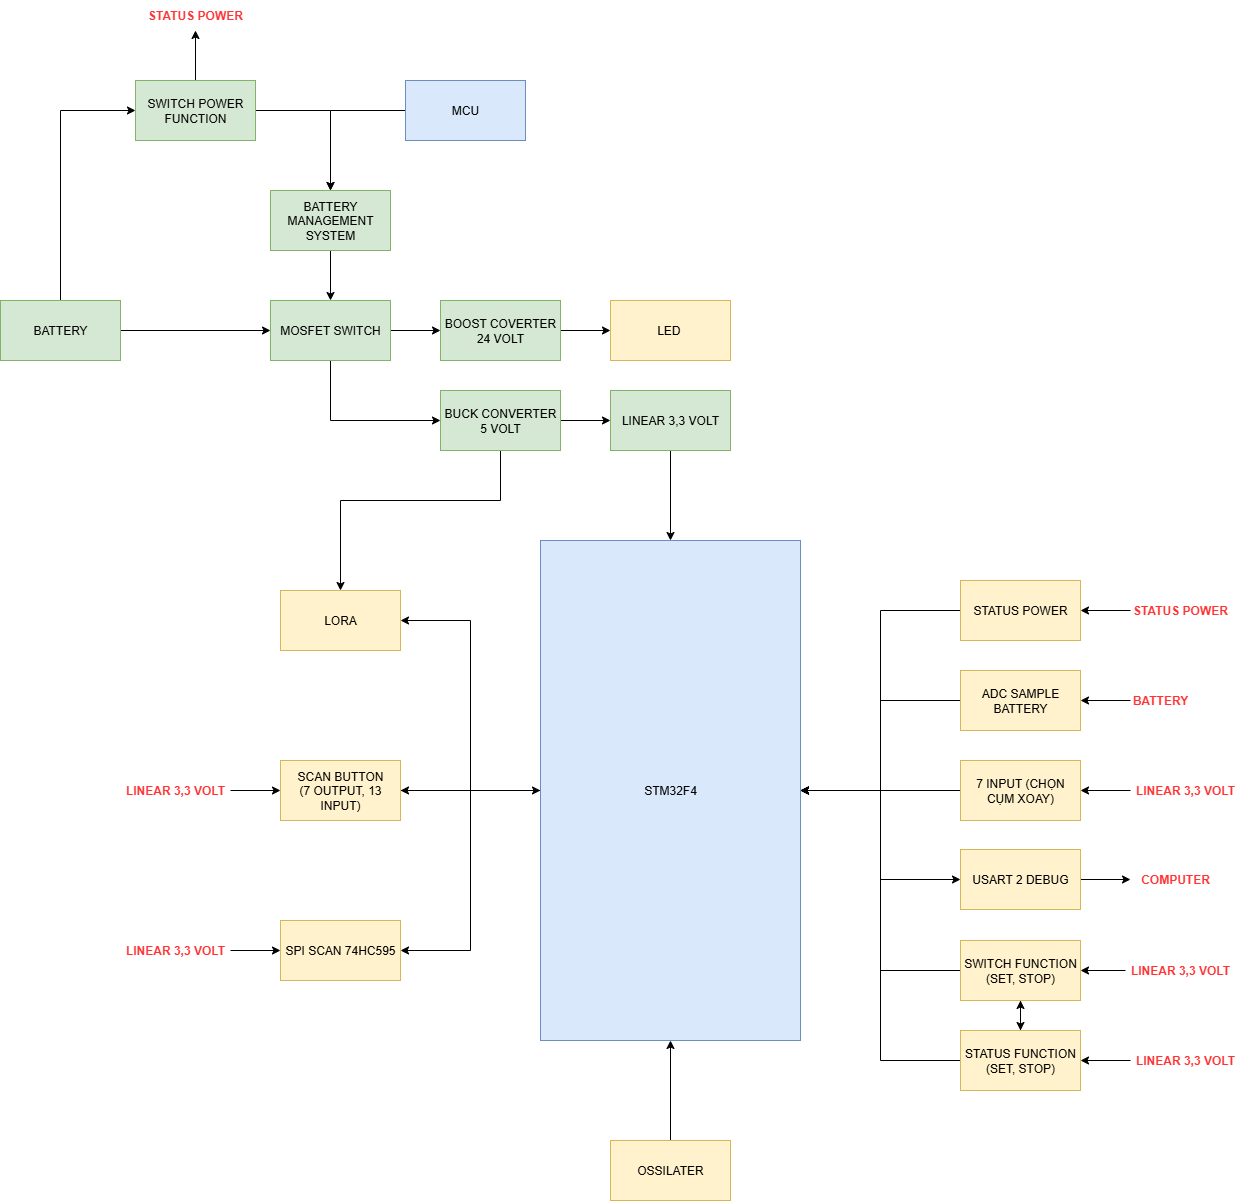

The diagram above was exported from draw.io. Its source (the exported page's mxGraphModel, read from the mxfile embedded in the PNG):
<mxGraphModel dx="2587" dy="2157" grid="1" gridSize="10" guides="1" tooltips="1" connect="1" arrows="1" fold="1" page="1" pageScale="1" pageWidth="850" pageHeight="1100" math="0" shadow="0">
  <root>
    <mxCell id="0" />
    <mxCell id="1" parent="0" />
    <mxCell id="2f0QVblKcXH1mCU35ArY-3" style="edgeStyle=orthogonalEdgeStyle;rounded=0;orthogonalLoop=1;jettySize=auto;html=1;" edge="1" parent="1" source="2f0QVblKcXH1mCU35ArY-1" target="2f0QVblKcXH1mCU35ArY-2">
      <mxGeometry relative="1" as="geometry" />
    </mxCell>
    <mxCell id="2f0QVblKcXH1mCU35ArY-5" style="edgeStyle=orthogonalEdgeStyle;rounded=0;orthogonalLoop=1;jettySize=auto;html=1;entryX=1;entryY=0.5;entryDx=0;entryDy=0;" edge="1" parent="1" source="2f0QVblKcXH1mCU35ArY-1" target="2f0QVblKcXH1mCU35ArY-4">
      <mxGeometry relative="1" as="geometry" />
    </mxCell>
    <mxCell id="2f0QVblKcXH1mCU35ArY-7" style="edgeStyle=orthogonalEdgeStyle;rounded=0;orthogonalLoop=1;jettySize=auto;html=1;entryX=1;entryY=0.5;entryDx=0;entryDy=0;" edge="1" parent="1" source="2f0QVblKcXH1mCU35ArY-1" target="2f0QVblKcXH1mCU35ArY-6">
      <mxGeometry relative="1" as="geometry" />
    </mxCell>
    <mxCell id="2f0QVblKcXH1mCU35ArY-65" style="edgeStyle=orthogonalEdgeStyle;rounded=0;orthogonalLoop=1;jettySize=auto;html=1;entryX=0;entryY=0.5;entryDx=0;entryDy=0;" edge="1" parent="1" source="2f0QVblKcXH1mCU35ArY-1" target="2f0QVblKcXH1mCU35ArY-64">
      <mxGeometry relative="1" as="geometry" />
    </mxCell>
    <mxCell id="2f0QVblKcXH1mCU35ArY-1" value="STM32F4" style="rounded=0;whiteSpace=wrap;html=1;fillColor=#dae8fc;strokeColor=#6c8ebf;" vertex="1" parent="1">
      <mxGeometry x="370" y="40" width="260" height="500" as="geometry" />
    </mxCell>
    <mxCell id="2f0QVblKcXH1mCU35ArY-2" value="LORA" style="rounded=0;whiteSpace=wrap;html=1;fillColor=#fff2cc;strokeColor=#d6b656;" vertex="1" parent="1">
      <mxGeometry x="110" y="90" width="120" height="60" as="geometry" />
    </mxCell>
    <mxCell id="2f0QVblKcXH1mCU35ArY-22" style="edgeStyle=orthogonalEdgeStyle;rounded=0;orthogonalLoop=1;jettySize=auto;html=1;" edge="1" parent="1" source="2f0QVblKcXH1mCU35ArY-4" target="2f0QVblKcXH1mCU35ArY-1">
      <mxGeometry relative="1" as="geometry" />
    </mxCell>
    <mxCell id="2f0QVblKcXH1mCU35ArY-4" value="SCAN BUTTON&lt;div&gt;(7 OUTPUT, 13 INPUT)&lt;/div&gt;" style="rounded=0;whiteSpace=wrap;html=1;fillColor=#fff2cc;strokeColor=#d6b656;" vertex="1" parent="1">
      <mxGeometry x="110" y="260" width="120" height="60" as="geometry" />
    </mxCell>
    <mxCell id="2f0QVblKcXH1mCU35ArY-6" value="SPI SCAN 74HC595" style="rounded=0;whiteSpace=wrap;html=1;fillColor=#fff2cc;strokeColor=#d6b656;" vertex="1" parent="1">
      <mxGeometry x="110" y="420" width="120" height="60" as="geometry" />
    </mxCell>
    <mxCell id="2f0QVblKcXH1mCU35ArY-21" style="edgeStyle=orthogonalEdgeStyle;rounded=0;orthogonalLoop=1;jettySize=auto;html=1;entryX=1;entryY=0.5;entryDx=0;entryDy=0;" edge="1" parent="1" source="2f0QVblKcXH1mCU35ArY-8" target="2f0QVblKcXH1mCU35ArY-1">
      <mxGeometry relative="1" as="geometry" />
    </mxCell>
    <mxCell id="2f0QVblKcXH1mCU35ArY-8" value="7 INPUT (CHỌN CỤM XOAY)" style="rounded=0;whiteSpace=wrap;html=1;strokeColor=#d6b656;fillColor=#fff2cc;" vertex="1" parent="1">
      <mxGeometry x="790" y="260" width="120" height="60" as="geometry" />
    </mxCell>
    <mxCell id="2f0QVblKcXH1mCU35ArY-14" style="edgeStyle=orthogonalEdgeStyle;rounded=0;orthogonalLoop=1;jettySize=auto;html=1;entryX=0;entryY=0.5;entryDx=0;entryDy=0;" edge="1" parent="1" source="2f0QVblKcXH1mCU35ArY-12" target="2f0QVblKcXH1mCU35ArY-13">
      <mxGeometry relative="1" as="geometry" />
    </mxCell>
    <mxCell id="2f0QVblKcXH1mCU35ArY-17" style="edgeStyle=orthogonalEdgeStyle;rounded=0;orthogonalLoop=1;jettySize=auto;html=1;entryX=0;entryY=0.5;entryDx=0;entryDy=0;" edge="1" parent="1" source="2f0QVblKcXH1mCU35ArY-12" target="2f0QVblKcXH1mCU35ArY-16">
      <mxGeometry relative="1" as="geometry">
        <Array as="points">
          <mxPoint x="160" y="-80" />
        </Array>
      </mxGeometry>
    </mxCell>
    <mxCell id="2f0QVblKcXH1mCU35ArY-12" value="MOSFET SWITCH" style="rounded=0;whiteSpace=wrap;html=1;fillColor=#d5e8d4;strokeColor=#82b366;" vertex="1" parent="1">
      <mxGeometry x="100" y="-200" width="120" height="60" as="geometry" />
    </mxCell>
    <mxCell id="2f0QVblKcXH1mCU35ArY-38" value="" style="edgeStyle=orthogonalEdgeStyle;rounded=0;orthogonalLoop=1;jettySize=auto;html=1;" edge="1" parent="1" source="2f0QVblKcXH1mCU35ArY-13" target="2f0QVblKcXH1mCU35ArY-37">
      <mxGeometry relative="1" as="geometry" />
    </mxCell>
    <mxCell id="2f0QVblKcXH1mCU35ArY-13" value="BOOST COVERTER 24 VOLT" style="rounded=0;whiteSpace=wrap;html=1;fillColor=#d5e8d4;strokeColor=#82b366;" vertex="1" parent="1">
      <mxGeometry x="270" y="-200" width="120" height="60" as="geometry" />
    </mxCell>
    <mxCell id="2f0QVblKcXH1mCU35ArY-19" style="edgeStyle=orthogonalEdgeStyle;rounded=0;orthogonalLoop=1;jettySize=auto;html=1;entryX=0;entryY=0.5;entryDx=0;entryDy=0;" edge="1" parent="1" source="2f0QVblKcXH1mCU35ArY-16" target="2f0QVblKcXH1mCU35ArY-18">
      <mxGeometry relative="1" as="geometry" />
    </mxCell>
    <mxCell id="2f0QVblKcXH1mCU35ArY-52" style="edgeStyle=orthogonalEdgeStyle;rounded=0;orthogonalLoop=1;jettySize=auto;html=1;entryX=0.5;entryY=0;entryDx=0;entryDy=0;" edge="1" parent="1" source="2f0QVblKcXH1mCU35ArY-16" target="2f0QVblKcXH1mCU35ArY-2">
      <mxGeometry relative="1" as="geometry">
        <Array as="points">
          <mxPoint x="330" />
          <mxPoint x="170" />
        </Array>
      </mxGeometry>
    </mxCell>
    <mxCell id="2f0QVblKcXH1mCU35ArY-16" value="BUCK CONVERTER 5 VOLT" style="rounded=0;whiteSpace=wrap;html=1;fillColor=#d5e8d4;strokeColor=#82b366;" vertex="1" parent="1">
      <mxGeometry x="270" y="-110" width="120" height="60" as="geometry" />
    </mxCell>
    <mxCell id="2f0QVblKcXH1mCU35ArY-20" style="edgeStyle=orthogonalEdgeStyle;rounded=0;orthogonalLoop=1;jettySize=auto;html=1;entryX=0.5;entryY=0;entryDx=0;entryDy=0;" edge="1" parent="1" source="2f0QVblKcXH1mCU35ArY-18" target="2f0QVblKcXH1mCU35ArY-1">
      <mxGeometry relative="1" as="geometry" />
    </mxCell>
    <mxCell id="2f0QVblKcXH1mCU35ArY-18" value="LINEAR 3,3 VOLT" style="rounded=0;whiteSpace=wrap;html=1;fillColor=#d5e8d4;strokeColor=#82b366;" vertex="1" parent="1">
      <mxGeometry x="440" y="-110" width="120" height="60" as="geometry" />
    </mxCell>
    <mxCell id="2f0QVblKcXH1mCU35ArY-32" value="" style="edgeStyle=orthogonalEdgeStyle;rounded=0;orthogonalLoop=1;jettySize=auto;html=1;" edge="1" parent="1" source="2f0QVblKcXH1mCU35ArY-24" target="2f0QVblKcXH1mCU35ArY-12">
      <mxGeometry relative="1" as="geometry" />
    </mxCell>
    <mxCell id="2f0QVblKcXH1mCU35ArY-43" style="edgeStyle=orthogonalEdgeStyle;rounded=0;orthogonalLoop=1;jettySize=auto;html=1;entryX=0;entryY=0.5;entryDx=0;entryDy=0;" edge="1" parent="1" source="2f0QVblKcXH1mCU35ArY-24" target="2f0QVblKcXH1mCU35ArY-27">
      <mxGeometry relative="1" as="geometry">
        <Array as="points">
          <mxPoint x="-110" y="-390" />
        </Array>
      </mxGeometry>
    </mxCell>
    <mxCell id="2f0QVblKcXH1mCU35ArY-24" value="BATTERY" style="rounded=0;whiteSpace=wrap;html=1;fillColor=#d5e8d4;strokeColor=#82b366;" vertex="1" parent="1">
      <mxGeometry x="-170" y="-200" width="120" height="60" as="geometry" />
    </mxCell>
    <mxCell id="2f0QVblKcXH1mCU35ArY-30" value="" style="edgeStyle=orthogonalEdgeStyle;rounded=0;orthogonalLoop=1;jettySize=auto;html=1;" edge="1" parent="1" source="2f0QVblKcXH1mCU35ArY-27" target="2f0QVblKcXH1mCU35ArY-29">
      <mxGeometry relative="1" as="geometry" />
    </mxCell>
    <mxCell id="2f0QVblKcXH1mCU35ArY-58" value="" style="edgeStyle=orthogonalEdgeStyle;rounded=0;orthogonalLoop=1;jettySize=auto;html=1;" edge="1" parent="1" source="2f0QVblKcXH1mCU35ArY-27">
      <mxGeometry relative="1" as="geometry">
        <mxPoint x="25" y="-470" as="targetPoint" />
      </mxGeometry>
    </mxCell>
    <mxCell id="2f0QVblKcXH1mCU35ArY-27" value="SWITCH POWER FUNCTION" style="rounded=0;whiteSpace=wrap;html=1;fillColor=#d5e8d4;strokeColor=#82b366;" vertex="1" parent="1">
      <mxGeometry x="-35" y="-420" width="120" height="60" as="geometry" />
    </mxCell>
    <mxCell id="2f0QVblKcXH1mCU35ArY-31" value="" style="edgeStyle=orthogonalEdgeStyle;rounded=0;orthogonalLoop=1;jettySize=auto;html=1;" edge="1" parent="1" source="2f0QVblKcXH1mCU35ArY-29" target="2f0QVblKcXH1mCU35ArY-12">
      <mxGeometry relative="1" as="geometry" />
    </mxCell>
    <mxCell id="2f0QVblKcXH1mCU35ArY-29" value="BATTERY MANAGEMENT SYSTEM" style="rounded=0;whiteSpace=wrap;html=1;fillColor=#d5e8d4;strokeColor=#82b366;" vertex="1" parent="1">
      <mxGeometry x="100" y="-310" width="120" height="60" as="geometry" />
    </mxCell>
    <mxCell id="2f0QVblKcXH1mCU35ArY-36" style="edgeStyle=orthogonalEdgeStyle;rounded=0;orthogonalLoop=1;jettySize=auto;html=1;entryX=0.5;entryY=0;entryDx=0;entryDy=0;" edge="1" parent="1" source="2f0QVblKcXH1mCU35ArY-33" target="2f0QVblKcXH1mCU35ArY-29">
      <mxGeometry relative="1" as="geometry" />
    </mxCell>
    <mxCell id="2f0QVblKcXH1mCU35ArY-33" value="MCU" style="rounded=0;whiteSpace=wrap;html=1;fillColor=#dae8fc;strokeColor=#6c8ebf;" vertex="1" parent="1">
      <mxGeometry x="235" y="-420" width="120" height="60" as="geometry" />
    </mxCell>
    <mxCell id="2f0QVblKcXH1mCU35ArY-37" value="LED&amp;nbsp;" style="rounded=0;whiteSpace=wrap;html=1;fillColor=#fff2cc;strokeColor=#d6b656;" vertex="1" parent="1">
      <mxGeometry x="440" y="-200" width="120" height="60" as="geometry" />
    </mxCell>
    <mxCell id="2f0QVblKcXH1mCU35ArY-40" style="edgeStyle=orthogonalEdgeStyle;rounded=0;orthogonalLoop=1;jettySize=auto;html=1;entryX=1;entryY=0.5;entryDx=0;entryDy=0;" edge="1" parent="1" source="2f0QVblKcXH1mCU35ArY-39" target="2f0QVblKcXH1mCU35ArY-1">
      <mxGeometry relative="1" as="geometry" />
    </mxCell>
    <mxCell id="2f0QVblKcXH1mCU35ArY-39" value="ADC SAMPLE BATTERY" style="rounded=0;whiteSpace=wrap;html=1;strokeColor=#d6b656;fillColor=#fff2cc;" vertex="1" parent="1">
      <mxGeometry x="790" y="170" width="120" height="60" as="geometry" />
    </mxCell>
    <mxCell id="2f0QVblKcXH1mCU35ArY-42" value="" style="edgeStyle=orthogonalEdgeStyle;rounded=0;orthogonalLoop=1;jettySize=auto;html=1;" edge="1" parent="1" source="2f0QVblKcXH1mCU35ArY-41" target="2f0QVblKcXH1mCU35ArY-39">
      <mxGeometry relative="1" as="geometry" />
    </mxCell>
    <mxCell id="2f0QVblKcXH1mCU35ArY-41" value="BATTERY" style="text;html=1;align=center;verticalAlign=middle;whiteSpace=wrap;rounded=0;fillColor=none;fontColor=#FF3333;fontStyle=1" vertex="1" parent="1">
      <mxGeometry x="960" y="185" width="60" height="30" as="geometry" />
    </mxCell>
    <mxCell id="2f0QVblKcXH1mCU35ArY-50" value="" style="edgeStyle=orthogonalEdgeStyle;rounded=0;orthogonalLoop=1;jettySize=auto;html=1;" edge="1" parent="1" source="2f0QVblKcXH1mCU35ArY-47" target="2f0QVblKcXH1mCU35ArY-4">
      <mxGeometry relative="1" as="geometry" />
    </mxCell>
    <mxCell id="2f0QVblKcXH1mCU35ArY-47" value="LINEAR 3,3 VOLT" style="text;html=1;align=center;verticalAlign=middle;whiteSpace=wrap;rounded=0;fillColor=none;fontColor=#FF3333;fontStyle=1" vertex="1" parent="1">
      <mxGeometry x="-50" y="275" width="110" height="30" as="geometry" />
    </mxCell>
    <mxCell id="2f0QVblKcXH1mCU35ArY-51" value="" style="edgeStyle=orthogonalEdgeStyle;rounded=0;orthogonalLoop=1;jettySize=auto;html=1;" edge="1" parent="1" source="2f0QVblKcXH1mCU35ArY-48" target="2f0QVblKcXH1mCU35ArY-6">
      <mxGeometry relative="1" as="geometry" />
    </mxCell>
    <mxCell id="2f0QVblKcXH1mCU35ArY-48" value="LINEAR 3,3 VOLT" style="text;html=1;align=center;verticalAlign=middle;whiteSpace=wrap;rounded=0;fillColor=none;fontColor=#FF3333;fontStyle=1" vertex="1" parent="1">
      <mxGeometry x="-50" y="435" width="110" height="30" as="geometry" />
    </mxCell>
    <mxCell id="2f0QVblKcXH1mCU35ArY-54" value="" style="edgeStyle=orthogonalEdgeStyle;rounded=0;orthogonalLoop=1;jettySize=auto;html=1;" edge="1" parent="1" source="2f0QVblKcXH1mCU35ArY-53" target="2f0QVblKcXH1mCU35ArY-8">
      <mxGeometry relative="1" as="geometry" />
    </mxCell>
    <mxCell id="2f0QVblKcXH1mCU35ArY-53" value="LINEAR 3,3 VOLT" style="text;html=1;align=center;verticalAlign=middle;whiteSpace=wrap;rounded=0;fillColor=none;fontColor=#FF3333;fontStyle=1" vertex="1" parent="1">
      <mxGeometry x="960" y="275" width="110" height="30" as="geometry" />
    </mxCell>
    <mxCell id="2f0QVblKcXH1mCU35ArY-56" value="" style="edgeStyle=orthogonalEdgeStyle;rounded=0;orthogonalLoop=1;jettySize=auto;html=1;" edge="1" parent="1" source="2f0QVblKcXH1mCU35ArY-55" target="2f0QVblKcXH1mCU35ArY-1">
      <mxGeometry relative="1" as="geometry" />
    </mxCell>
    <mxCell id="2f0QVblKcXH1mCU35ArY-55" value="OSSILATER" style="rounded=0;whiteSpace=wrap;html=1;strokeColor=#d6b656;fillColor=#fff2cc;" vertex="1" parent="1">
      <mxGeometry x="440" y="640" width="120" height="60" as="geometry" />
    </mxCell>
    <mxCell id="2f0QVblKcXH1mCU35ArY-60" style="edgeStyle=orthogonalEdgeStyle;rounded=0;orthogonalLoop=1;jettySize=auto;html=1;entryX=1;entryY=0.5;entryDx=0;entryDy=0;" edge="1" parent="1" source="2f0QVblKcXH1mCU35ArY-59" target="2f0QVblKcXH1mCU35ArY-1">
      <mxGeometry relative="1" as="geometry" />
    </mxCell>
    <mxCell id="2f0QVblKcXH1mCU35ArY-59" value="STATUS POWER" style="rounded=0;whiteSpace=wrap;html=1;fillColor=#fff2cc;strokeColor=#d6b656;" vertex="1" parent="1">
      <mxGeometry x="790" y="80" width="120" height="60" as="geometry" />
    </mxCell>
    <mxCell id="2f0QVblKcXH1mCU35ArY-61" value="STATUS POWER" style="text;html=1;align=center;verticalAlign=middle;whiteSpace=wrap;rounded=0;fontColor=#FF3333;fontStyle=1" vertex="1" parent="1">
      <mxGeometry x="-25" y="-500" width="100" height="30" as="geometry" />
    </mxCell>
    <mxCell id="2f0QVblKcXH1mCU35ArY-63" value="" style="edgeStyle=orthogonalEdgeStyle;rounded=0;orthogonalLoop=1;jettySize=auto;html=1;" edge="1" parent="1" source="2f0QVblKcXH1mCU35ArY-62" target="2f0QVblKcXH1mCU35ArY-59">
      <mxGeometry relative="1" as="geometry" />
    </mxCell>
    <mxCell id="2f0QVblKcXH1mCU35ArY-62" value="STATUS POWER" style="text;html=1;align=center;verticalAlign=middle;whiteSpace=wrap;rounded=0;fontColor=#FF3333;fontStyle=1" vertex="1" parent="1">
      <mxGeometry x="960" y="95" width="100" height="30" as="geometry" />
    </mxCell>
    <mxCell id="2f0QVblKcXH1mCU35ArY-67" value="" style="edgeStyle=orthogonalEdgeStyle;rounded=0;orthogonalLoop=1;jettySize=auto;html=1;" edge="1" parent="1" source="2f0QVblKcXH1mCU35ArY-64" target="2f0QVblKcXH1mCU35ArY-66">
      <mxGeometry relative="1" as="geometry" />
    </mxCell>
    <mxCell id="2f0QVblKcXH1mCU35ArY-64" value="USART 2 DEBUG" style="rounded=0;whiteSpace=wrap;html=1;strokeColor=#d6b656;fillColor=#fff2cc;" vertex="1" parent="1">
      <mxGeometry x="790" y="349" width="120" height="60" as="geometry" />
    </mxCell>
    <mxCell id="2f0QVblKcXH1mCU35ArY-66" value="COMPUTER" style="text;html=1;align=center;verticalAlign=middle;whiteSpace=wrap;rounded=0;fillColor=none;fontColor=#FF3333;fontStyle=1" vertex="1" parent="1">
      <mxGeometry x="960" y="364" width="90" height="30" as="geometry" />
    </mxCell>
    <mxCell id="2f0QVblKcXH1mCU35ArY-71" style="edgeStyle=orthogonalEdgeStyle;rounded=0;orthogonalLoop=1;jettySize=auto;html=1;" edge="1" parent="1" source="2f0QVblKcXH1mCU35ArY-68">
      <mxGeometry relative="1" as="geometry">
        <mxPoint x="630" y="290.0000000000002" as="targetPoint" />
        <Array as="points">
          <mxPoint x="710" y="470" />
          <mxPoint x="710" y="290" />
        </Array>
      </mxGeometry>
    </mxCell>
    <mxCell id="2f0QVblKcXH1mCU35ArY-72" value="" style="edgeStyle=orthogonalEdgeStyle;rounded=0;orthogonalLoop=1;jettySize=auto;html=1;" edge="1" parent="1" source="2f0QVblKcXH1mCU35ArY-68" target="2f0QVblKcXH1mCU35ArY-69">
      <mxGeometry relative="1" as="geometry" />
    </mxCell>
    <mxCell id="2f0QVblKcXH1mCU35ArY-68" value="SWITCH FUNCTION (SET, STOP)" style="rounded=0;whiteSpace=wrap;html=1;strokeColor=#d6b656;fillColor=#fff2cc;" vertex="1" parent="1">
      <mxGeometry x="790" y="440" width="120" height="60" as="geometry" />
    </mxCell>
    <mxCell id="2f0QVblKcXH1mCU35ArY-70" style="edgeStyle=orthogonalEdgeStyle;rounded=0;orthogonalLoop=1;jettySize=auto;html=1;entryX=1;entryY=0.5;entryDx=0;entryDy=0;" edge="1" parent="1" source="2f0QVblKcXH1mCU35ArY-69" target="2f0QVblKcXH1mCU35ArY-1">
      <mxGeometry relative="1" as="geometry" />
    </mxCell>
    <mxCell id="2f0QVblKcXH1mCU35ArY-73" style="edgeStyle=orthogonalEdgeStyle;rounded=0;orthogonalLoop=1;jettySize=auto;html=1;" edge="1" parent="1" source="2f0QVblKcXH1mCU35ArY-69">
      <mxGeometry relative="1" as="geometry">
        <mxPoint x="850" y="500" as="targetPoint" />
      </mxGeometry>
    </mxCell>
    <mxCell id="2f0QVblKcXH1mCU35ArY-69" value="STATUS FUNCTION (SET, STOP)" style="rounded=0;whiteSpace=wrap;html=1;strokeColor=#d6b656;fillColor=#fff2cc;" vertex="1" parent="1">
      <mxGeometry x="790" y="530" width="120" height="60" as="geometry" />
    </mxCell>
    <mxCell id="2f0QVblKcXH1mCU35ArY-76" value="" style="edgeStyle=orthogonalEdgeStyle;rounded=0;orthogonalLoop=1;jettySize=auto;html=1;" edge="1" parent="1" source="2f0QVblKcXH1mCU35ArY-74" target="2f0QVblKcXH1mCU35ArY-68">
      <mxGeometry relative="1" as="geometry" />
    </mxCell>
    <mxCell id="2f0QVblKcXH1mCU35ArY-74" value="LINEAR 3,3 VOLT" style="text;html=1;align=center;verticalAlign=middle;whiteSpace=wrap;rounded=0;fillColor=none;fontColor=#FF3333;fontStyle=1" vertex="1" parent="1">
      <mxGeometry x="955" y="455" width="110" height="30" as="geometry" />
    </mxCell>
    <mxCell id="2f0QVblKcXH1mCU35ArY-77" value="" style="edgeStyle=orthogonalEdgeStyle;rounded=0;orthogonalLoop=1;jettySize=auto;html=1;" edge="1" parent="1" source="2f0QVblKcXH1mCU35ArY-75" target="2f0QVblKcXH1mCU35ArY-69">
      <mxGeometry relative="1" as="geometry" />
    </mxCell>
    <mxCell id="2f0QVblKcXH1mCU35ArY-75" value="LINEAR 3,3 VOLT" style="text;html=1;align=center;verticalAlign=middle;whiteSpace=wrap;rounded=0;fillColor=none;fontColor=#FF3333;fontStyle=1" vertex="1" parent="1">
      <mxGeometry x="960" y="545" width="110" height="30" as="geometry" />
    </mxCell>
  </root>
</mxGraphModel>